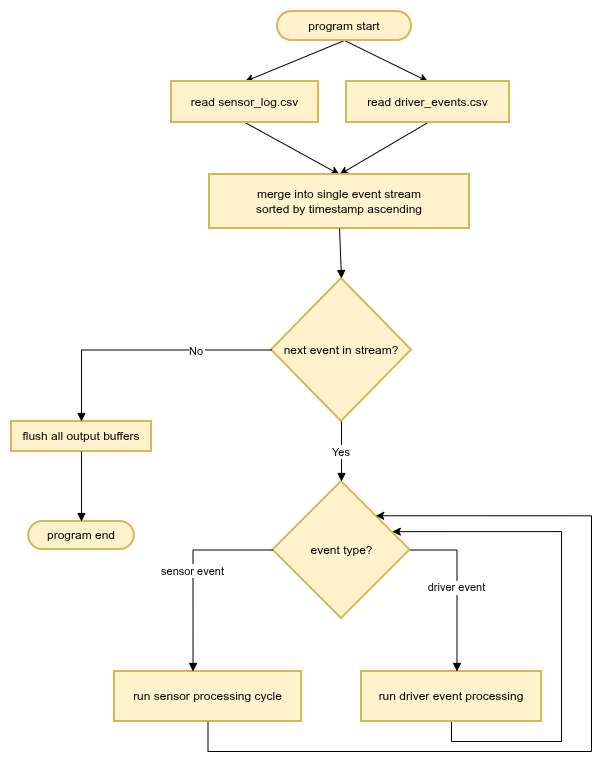

The diagram above was exported from draw.io. Its source (the exported page's mxGraphModel, read from the mxfile embedded in the PNG):
<mxGraphModel dx="603" dy="883" grid="1" gridSize="10" guides="1" tooltips="1" connect="1" arrows="1" fold="1" page="1" pageScale="1" pageWidth="850" pageHeight="1100" math="0" shadow="0">
  <root>
    <mxCell id="0" />
    <mxCell id="1" parent="0" />
    <mxCell id="zghJfBYxE3aXcebru_y0-23" edge="1" parent="1" source="zghJfBYxE3aXcebru_y0-1" style="rounded=0;orthogonalLoop=1;jettySize=auto;html=1;exitX=0.5;exitY=1;exitDx=0;exitDy=0;entryX=0.5;entryY=0;entryDx=0;entryDy=0;" target="zghJfBYxE3aXcebru_y0-2">
      <mxGeometry relative="1" as="geometry" />
    </mxCell>
    <mxCell id="zghJfBYxE3aXcebru_y0-24" edge="1" parent="1" source="zghJfBYxE3aXcebru_y0-1" style="rounded=0;orthogonalLoop=1;jettySize=auto;html=1;exitX=0.5;exitY=1;exitDx=0;exitDy=0;entryX=0.5;entryY=0;entryDx=0;entryDy=0;" target="zghJfBYxE3aXcebru_y0-3">
      <mxGeometry relative="1" as="geometry" />
    </mxCell>
    <mxCell id="zghJfBYxE3aXcebru_y0-1" parent="1" style="rounded=1;whiteSpace=wrap;arcSize=50;strokeWidth=2;fillColor=#fff2cc;strokeColor=#d6b656;" value="program start" vertex="1">
      <mxGeometry height="29" width="134" x="356" y="960" as="geometry" />
    </mxCell>
    <mxCell id="zghJfBYxE3aXcebru_y0-25" edge="1" parent="1" source="zghJfBYxE3aXcebru_y0-2" style="rounded=0;orthogonalLoop=1;jettySize=auto;html=1;exitX=0.5;exitY=1;exitDx=0;exitDy=0;entryX=0.5;entryY=0;entryDx=0;entryDy=0;" target="zghJfBYxE3aXcebru_y0-4">
      <mxGeometry relative="1" as="geometry" />
    </mxCell>
    <mxCell id="zghJfBYxE3aXcebru_y0-2" parent="1" style="whiteSpace=wrap;strokeWidth=2;fillColor=#fff2cc;strokeColor=#d6b656;" value="read sensor_log.csv" vertex="1">
      <mxGeometry height="41" width="147" x="250" y="1030" as="geometry" />
    </mxCell>
    <mxCell id="zghJfBYxE3aXcebru_y0-26" edge="1" parent="1" source="zghJfBYxE3aXcebru_y0-3" style="rounded=0;orthogonalLoop=1;jettySize=auto;html=1;exitX=0.5;exitY=1;exitDx=0;exitDy=0;entryX=0.5;entryY=0;entryDx=0;entryDy=0;" target="zghJfBYxE3aXcebru_y0-4">
      <mxGeometry relative="1" as="geometry" />
    </mxCell>
    <mxCell id="zghJfBYxE3aXcebru_y0-3" parent="1" style="whiteSpace=wrap;strokeWidth=2;fillColor=#fff2cc;strokeColor=#d6b656;" value="read driver_events.csv" vertex="1">
      <mxGeometry height="41" width="163" x="425" y="1030" as="geometry" />
    </mxCell>
    <mxCell id="zghJfBYxE3aXcebru_y0-4" parent="1" style="whiteSpace=wrap;strokeWidth=2;fillColor=#fff2cc;strokeColor=#d6b656;" value="merge into single event stream&#10;sorted by timestamp ascending" vertex="1">
      <mxGeometry height="54" width="260" x="288" y="1123" as="geometry" />
    </mxCell>
    <mxCell id="zghJfBYxE3aXcebru_y0-5" parent="1" style="rhombus;strokeWidth=2;whiteSpace=wrap;fillColor=#fff2cc;strokeColor=#d6b656;" value="next event in stream?" vertex="1">
      <mxGeometry height="143" width="140" x="350" y="1227" as="geometry" />
    </mxCell>
    <mxCell id="zghJfBYxE3aXcebru_y0-6" parent="1" style="whiteSpace=wrap;strokeWidth=2;fillColor=#fff2cc;strokeColor=#d6b656;" value="flush all output buffers" vertex="1">
      <mxGeometry height="30" width="140" x="90" y="1370" as="geometry" />
    </mxCell>
    <mxCell id="zghJfBYxE3aXcebru_y0-7" parent="1" style="rounded=1;whiteSpace=wrap;arcSize=50;strokeWidth=2;fillColor=#fff2cc;strokeColor=#d6b656;" value="program end" vertex="1">
      <mxGeometry height="28" width="105.5" x="107.25" y="1470" as="geometry" />
    </mxCell>
    <mxCell id="zghJfBYxE3aXcebru_y0-8" parent="1" style="rhombus;strokeWidth=2;whiteSpace=wrap;fillColor=#fff2cc;strokeColor=#d6b656;" value="event type?" vertex="1">
      <mxGeometry height="137" width="137" x="351.5" y="1430" as="geometry" />
    </mxCell>
    <mxCell id="zghJfBYxE3aXcebru_y0-27" edge="1" parent="1" source="zghJfBYxE3aXcebru_y0-9" style="edgeStyle=orthogonalEdgeStyle;rounded=0;orthogonalLoop=1;jettySize=auto;html=1;exitX=0.5;exitY=1;exitDx=0;exitDy=0;entryX=1;entryY=0;entryDx=0;entryDy=0;" target="zghJfBYxE3aXcebru_y0-8">
      <mxGeometry relative="1" as="geometry">
        <Array as="points">
          <mxPoint x="286" y="1700" />
          <mxPoint x="670" y="1700" />
          <mxPoint x="670" y="1464" />
        </Array>
        <mxPoint x="500" y="1450" as="targetPoint" />
      </mxGeometry>
    </mxCell>
    <mxCell id="zghJfBYxE3aXcebru_y0-9" parent="1" style="whiteSpace=wrap;strokeWidth=2;fillColor=#fff2cc;strokeColor=#d6b656;" value="run sensor processing cycle" vertex="1">
      <mxGeometry height="50" width="187" x="193" y="1620" as="geometry" />
    </mxCell>
    <mxCell id="zghJfBYxE3aXcebru_y0-28" edge="1" parent="1" source="zghJfBYxE3aXcebru_y0-10" style="edgeStyle=orthogonalEdgeStyle;rounded=0;orthogonalLoop=1;jettySize=auto;html=1;exitX=0.5;exitY=1;exitDx=0;exitDy=0;entryX=0.871;entryY=0.366;entryDx=0;entryDy=0;entryPerimeter=0;" target="zghJfBYxE3aXcebru_y0-8">
      <mxGeometry relative="1" as="geometry">
        <Array as="points">
          <mxPoint x="530" y="1690" />
          <mxPoint x="640" y="1690" />
          <mxPoint x="640" y="1480" />
        </Array>
        <mxPoint x="640" y="1480" as="targetPoint" />
      </mxGeometry>
    </mxCell>
    <mxCell id="zghJfBYxE3aXcebru_y0-10" parent="1" style="whiteSpace=wrap;strokeWidth=2;fillColor=#fff2cc;strokeColor=#d6b656;" value="run driver event processing" vertex="1">
      <mxGeometry height="50" width="180" x="440" y="1620" as="geometry" />
    </mxCell>
    <mxCell id="zghJfBYxE3aXcebru_y0-15" edge="1" parent="1" source="zghJfBYxE3aXcebru_y0-4" style="curved=1;startArrow=none;endArrow=block;exitX=0.5;exitY=1;entryX=0.5;entryY=0;rounded=0;" target="zghJfBYxE3aXcebru_y0-5" value="">
      <mxGeometry relative="1" as="geometry">
        <Array as="points" />
      </mxGeometry>
    </mxCell>
    <mxCell id="zghJfBYxE3aXcebru_y0-16" edge="1" parent="1" source="zghJfBYxE3aXcebru_y0-5" style="startArrow=none;endArrow=block;exitX=0;exitY=0.5;entryX=0.5;entryY=-0.01;rounded=0;exitDx=0;exitDy=0;edgeStyle=orthogonalEdgeStyle;" target="zghJfBYxE3aXcebru_y0-6" value="No">
      <mxGeometry relative="1" x="-0.4269" y="1" as="geometry">
        <mxPoint as="offset" />
      </mxGeometry>
    </mxCell>
    <mxCell id="zghJfBYxE3aXcebru_y0-17" edge="1" parent="1" source="zghJfBYxE3aXcebru_y0-6" style="curved=1;startArrow=none;endArrow=block;exitX=0.5;exitY=0.99;entryX=0.5;entryY=-0.01;rounded=0;" target="zghJfBYxE3aXcebru_y0-7" value="">
      <mxGeometry relative="1" as="geometry">
        <Array as="points" />
      </mxGeometry>
    </mxCell>
    <mxCell id="zghJfBYxE3aXcebru_y0-18" edge="1" parent="1" source="zghJfBYxE3aXcebru_y0-5" style="startArrow=none;endArrow=block;exitX=0.5;exitY=1;entryX=0.5;entryY=0;rounded=0;exitDx=0;exitDy=0;" target="zghJfBYxE3aXcebru_y0-8" value="Yes">
      <mxGeometry relative="1" as="geometry" />
    </mxCell>
    <mxCell id="zghJfBYxE3aXcebru_y0-19" edge="1" parent="1" source="zghJfBYxE3aXcebru_y0-8" style="startArrow=none;endArrow=block;exitX=0;exitY=0.5;entryX=0.42;entryY=0;rounded=0;exitDx=0;exitDy=0;edgeStyle=orthogonalEdgeStyle;" target="zghJfBYxE3aXcebru_y0-9" value="sensor event">
      <mxGeometry relative="1" as="geometry" />
    </mxCell>
    <mxCell id="zghJfBYxE3aXcebru_y0-20" edge="1" parent="1" source="zghJfBYxE3aXcebru_y0-8" style="startArrow=none;endArrow=block;exitX=1;exitY=0.5;entryX=0.3;entryY=0;rounded=0;exitDx=0;exitDy=0;edgeStyle=orthogonalEdgeStyle;" value="driver event">
      <mxGeometry relative="1" as="geometry">
        <mxPoint x="510" y="1498.5" as="sourcePoint" />
        <mxPoint x="535.5" y="1620" as="targetPoint" />
      </mxGeometry>
    </mxCell>
  </root>
</mxGraphModel>